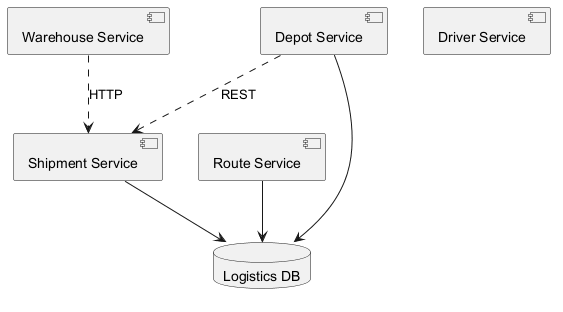

The diagram above was rendered by PlantUML. Its source (embedded in the PNG):
@startuml
skinparam backgroundColor #FFFFFF
skinparam classBackgroundColor #F1F8E9
skinparam classBorderColor #33691E
component "Warehouse Service" as C_WarehouseService
component "Shipment Service" as C_ShipmentService
component "Route Service" as C_RouteService
component "Depot Service" as C_DepotService
component "Driver Service" as C_DriverService
database "Logistics DB" as DB_logistics
C_ShipmentService --> DB_logistics
C_RouteService --> DB_logistics
C_DepotService --> DB_logistics
C_DepotService ..> C_ShipmentService : REST
C_WarehouseService ..> C_ShipmentService : HTTP
@enduml